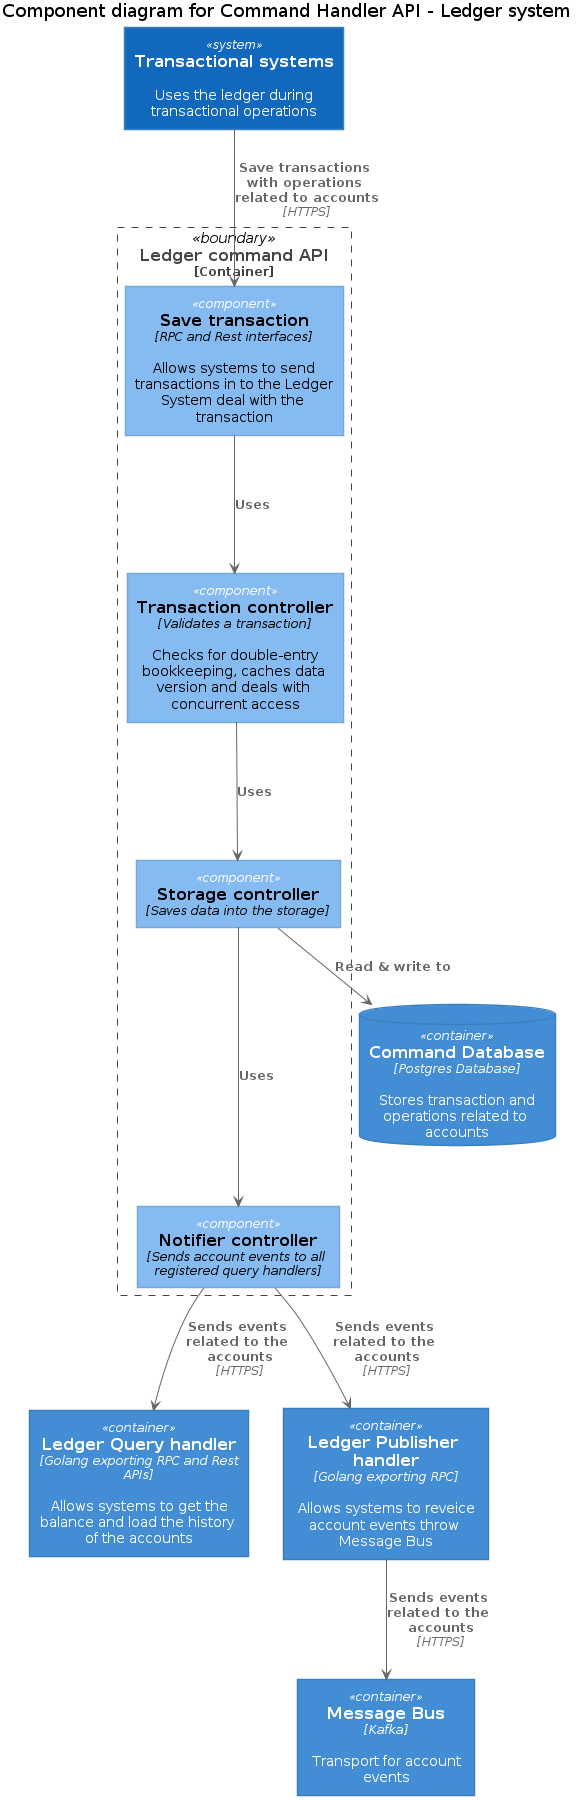

The diagram above was rendered by PlantUML. Its source (embedded in the PNG):
@startuml Basic Sample
!includeurl https://raw.githubusercontent.com/RicardoNiepel/C4-PlantUML/release/1-0/C4_Component.puml

title Component diagram for Command Handler API - Ledger system

System(transactional_systems, "Transactional systems", "Uses the ledger during transactional operations")

Container(ledger_query_api, "Ledger Query handler", "Golang exporting RPC and Rest APIs", "Allows systems to get the balance and load the history of the accounts")
Container(ledger_pub_handler, "Ledger Publisher handler", "Golang exporting RPC", "Allows systems to reveice account events throw Message Bus")

ContainerDb(command_database, "Command Database", "Postgres Database", "Stores transaction and operations related to accounts")

Container_Boundary(ledger, "Ledger command API") {
    Component(transaction_usecase, "Save transaction", "RPC and Rest interfaces", "Allows systems to send transactions in to the Ledger System deal with the transaction")
    Component(transaction_controller, "Transaction controller", "Validates a transaction", "Checks for double-entry bookkeeping, caches data version and deals with concurrent access")
    Component(storage_controller, "Storage controller", "Saves data into the storage")
    Component(notifier_controller, "Notifier controller", "Sends account events to all registered query handlers")
    Rel(transaction_usecase, transaction_controller, "Uses")
    Rel(transaction_controller, storage_controller, "Uses")
    Rel(storage_controller, notifier_controller, "Uses")
    Rel(storage_controller, command_database, "Read & write to")
}

Container(message_bus, "Message Bus", "Kafka", "Transport for account events")

Rel(transactional_systems, transaction_usecase, "Save transactions with operations related to accounts", "HTTPS")
Rel(notifier_controller, ledger_query_api, "Sends events related to the accounts", "HTTPS")
Rel(notifier_controller, ledger_pub_handler, "Sends events related to the accounts", "HTTPS")
Rel(ledger_pub_handler, message_bus, "Sends events related to the accounts", "HTTPS")

@enduml